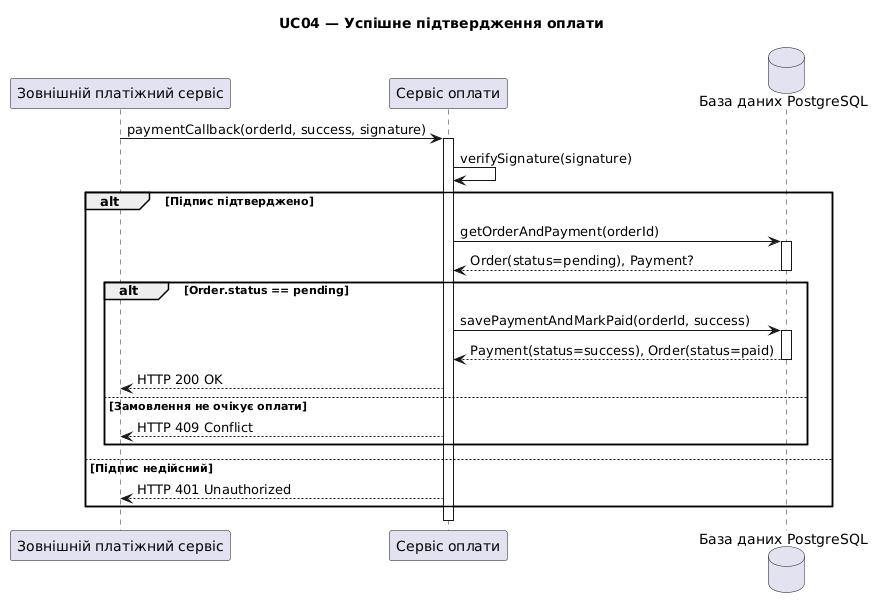

The diagram above was rendered by PlantUML. Its source (embedded in the PNG):
@startuml
title UC04 — Успішне підтвердження оплати

participant "Зовнішній платіжний сервіс" as Gateway
participant "Сервіс оплати" as PaymentService
database "База даних PostgreSQL" as DB

Gateway -> PaymentService: paymentCallback(orderId, success, signature)
activate PaymentService

PaymentService -> PaymentService: verifySignature(signature)

alt Підпис підтверджено
    PaymentService -> DB: getOrderAndPayment(orderId)
    activate DB
    DB --> PaymentService: Order(status=pending), Payment?
    deactivate DB

    alt Order.status == pending
        PaymentService -> DB: savePaymentAndMarkPaid(orderId, success)
        activate DB
        DB --> PaymentService: Payment(status=success), Order(status=paid)
        deactivate DB

        PaymentService --> Gateway: HTTP 200 OK
    else Замовлення не очікує оплати
        PaymentService --> Gateway: HTTP 409 Conflict
    end
else Підпис недійсний
    PaymentService --> Gateway: HTTP 401 Unauthorized
end

deactivate PaymentService
@enduml